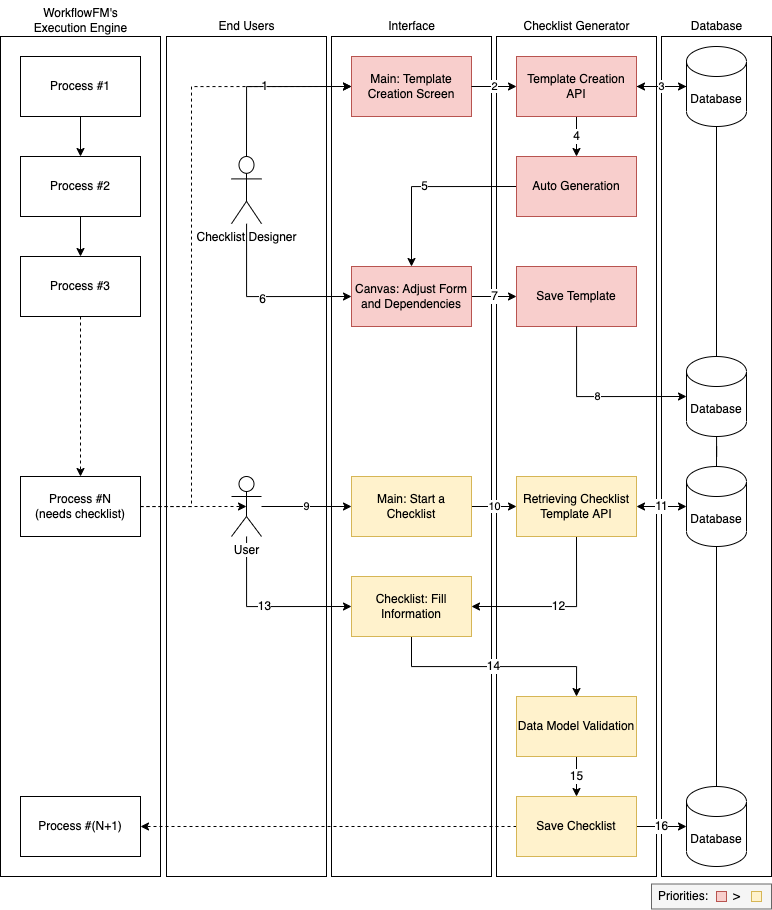

The diagram above was exported from draw.io. Its source (the exported page's mxGraphModel, read from the mxfile embedded in the PNG):
<mxGraphModel dx="3044" dy="1095" grid="1" gridSize="10" guides="1" tooltips="1" connect="1" arrows="1" fold="1" page="1" pageScale="1" pageWidth="850" pageHeight="1100" math="0" shadow="0">
  <root>
    <mxCell id="0" />
    <mxCell id="1" parent="0" />
    <mxCell id="2" value="" style="rounded=0;whiteSpace=wrap;html=1;" vertex="1" parent="1">
      <mxGeometry x="429" y="400" width="160" height="840" as="geometry" />
    </mxCell>
    <mxCell id="3" value="" style="rounded=0;whiteSpace=wrap;html=1;" vertex="1" parent="1">
      <mxGeometry x="925" y="400" width="160" height="840" as="geometry" />
    </mxCell>
    <mxCell id="4" value="" style="rounded=0;whiteSpace=wrap;html=1;" vertex="1" parent="1">
      <mxGeometry x="1090" y="400" width="110" height="840" as="geometry" />
    </mxCell>
    <mxCell id="5" style="edgeStyle=orthogonalEdgeStyle;rounded=0;orthogonalLoop=1;jettySize=auto;html=1;entryX=0;entryY=0.5;entryDx=0;entryDy=0;entryPerimeter=0;" edge="1" source="15" target="24" parent="1">
      <mxGeometry relative="1" as="geometry" />
    </mxCell>
    <mxCell id="6" value="3" style="edgeStyle=orthogonalEdgeStyle;rounded=0;orthogonalLoop=1;jettySize=auto;html=1;entryX=1;entryY=0.5;entryDx=0;entryDy=0;" edge="1" source="24" target="15" parent="1">
      <mxGeometry relative="1" as="geometry" />
    </mxCell>
    <mxCell id="7" value="" style="rounded=0;whiteSpace=wrap;html=1;" vertex="1" parent="1">
      <mxGeometry x="760" y="400" width="160" height="840" as="geometry" />
    </mxCell>
    <mxCell id="8" value="10" style="edgeStyle=orthogonalEdgeStyle;rounded=0;orthogonalLoop=1;jettySize=auto;html=1;entryX=0;entryY=0.5;entryDx=0;entryDy=0;" edge="1" source="17" target="22" parent="1">
      <mxGeometry relative="1" as="geometry" />
    </mxCell>
    <mxCell id="9" value="" style="rounded=0;whiteSpace=wrap;html=1;" vertex="1" parent="1">
      <mxGeometry x="595" y="400" width="160" height="840" as="geometry" />
    </mxCell>
    <mxCell id="10" value="Checklist Designer" style="shape=umlActor;verticalLabelPosition=bottom;verticalAlign=top;html=1;outlineConnect=0;labelBackgroundColor=default;" vertex="1" parent="9">
      <mxGeometry x="65" y="120" width="30" height="67.2" as="geometry" />
    </mxCell>
    <mxCell id="11" value="&lt;font color=&quot;#000000&quot; style=&quot;font-size: 12px&quot;&gt;6&lt;/font&gt;" style="edgeStyle=orthogonalEdgeStyle;rounded=0;orthogonalLoop=1;jettySize=auto;html=1;entryX=0;entryY=0.5;entryDx=0;entryDy=0;fontSize=18;fontColor=#FF0000;endArrow=classic;endFill=1;strokeColor=#000000;" edge="1" source="10" target="32" parent="1">
      <mxGeometry relative="1" as="geometry">
        <Array as="points">
          <mxPoint x="675" y="660" />
        </Array>
      </mxGeometry>
    </mxCell>
    <mxCell id="12" value="1" style="edgeStyle=orthogonalEdgeStyle;rounded=0;orthogonalLoop=1;jettySize=auto;html=1;exitX=0.5;exitY=0;exitDx=0;exitDy=0;exitPerimeter=0;entryX=0;entryY=0.5;entryDx=0;entryDy=0;fontSize=12;fontColor=#000000;endArrow=classic;endFill=1;strokeColor=#000000;" edge="1" source="10" target="13" parent="1">
      <mxGeometry relative="1" as="geometry" />
    </mxCell>
    <mxCell id="13" value="Main: Template Creation Screen" style="rounded=0;whiteSpace=wrap;html=1;fillColor=#f8cecc;strokeColor=#b85450;" vertex="1" parent="1">
      <mxGeometry x="780" y="420" width="120" height="60" as="geometry" />
    </mxCell>
    <mxCell id="14" value="4" style="edgeStyle=orthogonalEdgeStyle;rounded=0;orthogonalLoop=1;jettySize=auto;html=1;exitX=0.5;exitY=1;exitDx=0;exitDy=0;entryX=0.5;entryY=0;entryDx=0;entryDy=0;fontSize=12;fontColor=#000000;startArrow=none;startFill=0;endArrow=classic;endFill=1;strokeColor=#000000;" edge="1" source="15" target="46" parent="1">
      <mxGeometry relative="1" as="geometry" />
    </mxCell>
    <mxCell id="15" value="Template Creation API" style="rounded=0;whiteSpace=wrap;html=1;fillColor=#f8cecc;strokeColor=#b85450;" vertex="1" parent="1">
      <mxGeometry x="945" y="420" width="120" height="60" as="geometry" />
    </mxCell>
    <mxCell id="16" value="2" style="edgeStyle=orthogonalEdgeStyle;rounded=0;orthogonalLoop=1;jettySize=auto;html=1;exitX=1;exitY=0.5;exitDx=0;exitDy=0;entryX=0;entryY=0.5;entryDx=0;entryDy=0;" edge="1" source="13" target="15" parent="1">
      <mxGeometry relative="1" as="geometry" />
    </mxCell>
    <mxCell id="17" value="Main: Start a Checklist" style="rounded=0;whiteSpace=wrap;html=1;fillColor=#fff2cc;strokeColor=#d6b656;" vertex="1" parent="1">
      <mxGeometry x="780" y="840" width="120" height="60" as="geometry" />
    </mxCell>
    <mxCell id="18" value="9" style="edgeStyle=orthogonalEdgeStyle;rounded=0;orthogonalLoop=1;jettySize=auto;html=1;entryX=0;entryY=0.5;entryDx=0;entryDy=0;" edge="1" source="20" target="17" parent="1">
      <mxGeometry relative="1" as="geometry" />
    </mxCell>
    <mxCell id="19" value="13" style="edgeStyle=orthogonalEdgeStyle;rounded=0;orthogonalLoop=1;jettySize=auto;html=1;entryX=0;entryY=0.5;entryDx=0;entryDy=0;fontSize=12;fontColor=#000000;endArrow=classic;endFill=1;strokeColor=#000000;" edge="1" source="20" target="43" parent="1">
      <mxGeometry relative="1" as="geometry">
        <Array as="points">
          <mxPoint x="675" y="970" />
        </Array>
      </mxGeometry>
    </mxCell>
    <mxCell id="20" value="User" style="shape=umlActor;verticalLabelPosition=bottom;verticalAlign=top;html=1;outlineConnect=0;labelBackgroundColor=default;" vertex="1" parent="1">
      <mxGeometry x="660" y="840" width="30" height="60" as="geometry" />
    </mxCell>
    <mxCell id="21" value="12" style="edgeStyle=orthogonalEdgeStyle;rounded=0;orthogonalLoop=1;jettySize=auto;html=1;exitX=0.5;exitY=1;exitDx=0;exitDy=0;entryX=1;entryY=0.5;entryDx=0;entryDy=0;fontSize=12;fontColor=#000000;endArrow=classic;endFill=1;strokeColor=#000000;" edge="1" source="22" target="43" parent="1">
      <mxGeometry relative="1" as="geometry" />
    </mxCell>
    <mxCell id="22" value="Retrieving Checklist Template API" style="rounded=0;whiteSpace=wrap;html=1;fillColor=#fff2cc;strokeColor=#d6b656;" vertex="1" parent="1">
      <mxGeometry x="945" y="840" width="120" height="60" as="geometry" />
    </mxCell>
    <mxCell id="23" style="edgeStyle=orthogonalEdgeStyle;rounded=0;orthogonalLoop=1;jettySize=auto;html=1;exitX=0.5;exitY=1;exitDx=0;exitDy=0;exitPerimeter=0;entryX=0.5;entryY=0;entryDx=0;entryDy=0;entryPerimeter=0;fontSize=18;fontColor=#FF0000;strokeColor=#000000;endArrow=none;endFill=0;" edge="1" source="24" target="35" parent="1">
      <mxGeometry relative="1" as="geometry" />
    </mxCell>
    <mxCell id="24" value="Database" style="shape=cylinder3;whiteSpace=wrap;html=1;boundedLbl=1;backgroundOutline=1;size=15;" vertex="1" parent="1">
      <mxGeometry x="1115" y="410" width="60" height="80" as="geometry" />
    </mxCell>
    <mxCell id="25" value="Process #(N+1)" style="rounded=0;whiteSpace=wrap;html=1;" vertex="1" parent="1">
      <mxGeometry x="449" y="1160" width="120" height="60" as="geometry" />
    </mxCell>
    <mxCell id="26" value="End Users" style="text;html=1;align=center;verticalAlign=middle;resizable=0;points=[];autosize=1;strokeColor=none;fillColor=none;" vertex="1" parent="1">
      <mxGeometry x="640" y="380" width="70" height="20" as="geometry" />
    </mxCell>
    <mxCell id="27" value="Interface" style="text;html=1;align=center;verticalAlign=middle;resizable=0;points=[];autosize=1;strokeColor=none;fillColor=none;" vertex="1" parent="1">
      <mxGeometry x="810" y="380" width="60" height="20" as="geometry" />
    </mxCell>
    <mxCell id="28" value="Checklist Generator" style="text;html=1;align=center;verticalAlign=middle;resizable=0;points=[];autosize=1;strokeColor=none;fillColor=none;" vertex="1" parent="1">
      <mxGeometry x="945" y="380" width="120" height="20" as="geometry" />
    </mxCell>
    <mxCell id="29" value="Database" style="text;html=1;align=center;verticalAlign=middle;resizable=0;points=[];autosize=1;strokeColor=none;fillColor=none;" vertex="1" parent="1">
      <mxGeometry x="1110" y="380" width="70" height="20" as="geometry" />
    </mxCell>
    <mxCell id="30" value="Save Template" style="rounded=0;whiteSpace=wrap;html=1;fillColor=#f8cecc;strokeColor=#b85450;" vertex="1" parent="1">
      <mxGeometry x="945" y="630" width="120" height="60" as="geometry" />
    </mxCell>
    <mxCell id="31" value="7" style="edgeStyle=orthogonalEdgeStyle;rounded=0;orthogonalLoop=1;jettySize=auto;html=1;exitX=1;exitY=0.5;exitDx=0;exitDy=0;entryX=0;entryY=0.5;entryDx=0;entryDy=0;fontSize=12;fontColor=#000000;startArrow=none;startFill=0;endArrow=classic;endFill=1;strokeColor=#000000;" edge="1" source="32" target="30" parent="1">
      <mxGeometry relative="1" as="geometry" />
    </mxCell>
    <mxCell id="32" value="Canvas: Adjust Form and Dependencies" style="rounded=0;whiteSpace=wrap;html=1;fillColor=#f8cecc;strokeColor=#b85450;" vertex="1" parent="1">
      <mxGeometry x="780" y="630" width="120" height="60" as="geometry" />
    </mxCell>
    <mxCell id="33" style="edgeStyle=orthogonalEdgeStyle;rounded=0;orthogonalLoop=1;jettySize=auto;html=1;exitX=0.5;exitY=1;exitDx=0;exitDy=0;" edge="1" source="9" target="9" parent="1">
      <mxGeometry relative="1" as="geometry" />
    </mxCell>
    <mxCell id="34" style="edgeStyle=orthogonalEdgeStyle;rounded=0;orthogonalLoop=1;jettySize=auto;html=1;entryX=0.5;entryY=0;entryDx=0;entryDy=0;entryPerimeter=0;fontSize=12;fontColor=#000000;endArrow=none;endFill=0;strokeColor=#000000;" edge="1" source="35" target="39" parent="1">
      <mxGeometry relative="1" as="geometry" />
    </mxCell>
    <mxCell id="35" value="Database" style="shape=cylinder3;whiteSpace=wrap;html=1;boundedLbl=1;backgroundOutline=1;size=15;" vertex="1" parent="1">
      <mxGeometry x="1115" y="720" width="60" height="80" as="geometry" />
    </mxCell>
    <mxCell id="36" value="8" style="edgeStyle=orthogonalEdgeStyle;rounded=0;orthogonalLoop=1;jettySize=auto;html=1;entryX=0;entryY=0.5;entryDx=0;entryDy=0;entryPerimeter=0;" edge="1" source="30" target="35" parent="1">
      <mxGeometry relative="1" as="geometry">
        <Array as="points">
          <mxPoint x="1005" y="760" />
        </Array>
      </mxGeometry>
    </mxCell>
    <mxCell id="37" value="11" style="edgeStyle=orthogonalEdgeStyle;rounded=0;orthogonalLoop=1;jettySize=auto;html=1;exitX=0;exitY=0.5;exitDx=0;exitDy=0;exitPerimeter=0;entryX=1;entryY=0.5;entryDx=0;entryDy=0;fontSize=12;fontColor=#000000;endArrow=classic;endFill=1;strokeColor=#000000;startArrow=classic;startFill=1;" edge="1" source="39" target="22" parent="1">
      <mxGeometry relative="1" as="geometry" />
    </mxCell>
    <mxCell id="38" style="edgeStyle=orthogonalEdgeStyle;rounded=0;orthogonalLoop=1;jettySize=auto;html=1;entryX=0.5;entryY=0;entryDx=0;entryDy=0;entryPerimeter=0;fontSize=12;fontColor=#000000;endArrow=none;endFill=0;strokeColor=#000000;" edge="1" source="39" target="44" parent="1">
      <mxGeometry relative="1" as="geometry" />
    </mxCell>
    <mxCell id="39" value="Database" style="shape=cylinder3;whiteSpace=wrap;html=1;boundedLbl=1;backgroundOutline=1;size=15;" vertex="1" parent="1">
      <mxGeometry x="1115" y="830" width="60" height="80" as="geometry" />
    </mxCell>
    <mxCell id="40" value="15" style="edgeStyle=orthogonalEdgeStyle;rounded=0;orthogonalLoop=1;jettySize=auto;html=1;entryX=0.5;entryY=0;entryDx=0;entryDy=0;fontSize=12;fontColor=#000000;startArrow=none;startFill=0;endArrow=classic;endFill=1;strokeColor=#000000;" edge="1" source="41" target="59" parent="1">
      <mxGeometry relative="1" as="geometry" />
    </mxCell>
    <mxCell id="41" value="Data Model Validation" style="rounded=0;whiteSpace=wrap;html=1;fillColor=#fff2cc;strokeColor=#d6b656;" vertex="1" parent="1">
      <mxGeometry x="945" y="1060" width="120" height="60" as="geometry" />
    </mxCell>
    <mxCell id="42" value="14" style="edgeStyle=orthogonalEdgeStyle;rounded=0;orthogonalLoop=1;jettySize=auto;html=1;exitX=0.5;exitY=1;exitDx=0;exitDy=0;entryX=0.5;entryY=0;entryDx=0;entryDy=0;fontSize=12;fontColor=#000000;endArrow=classic;endFill=1;strokeColor=#000000;" edge="1" source="43" target="41" parent="1">
      <mxGeometry relative="1" as="geometry" />
    </mxCell>
    <mxCell id="43" value="Checklist: Fill Information" style="rounded=0;whiteSpace=wrap;html=1;fillColor=#fff2cc;strokeColor=#d6b656;" vertex="1" parent="1">
      <mxGeometry x="780" y="940" width="120" height="60" as="geometry" />
    </mxCell>
    <mxCell id="44" value="Database" style="shape=cylinder3;whiteSpace=wrap;html=1;boundedLbl=1;backgroundOutline=1;size=15;" vertex="1" parent="1">
      <mxGeometry x="1115" y="1150" width="60" height="80" as="geometry" />
    </mxCell>
    <mxCell id="45" value="5" style="edgeStyle=orthogonalEdgeStyle;rounded=0;orthogonalLoop=1;jettySize=auto;html=1;exitX=0;exitY=0.5;exitDx=0;exitDy=0;entryX=0.5;entryY=0;entryDx=0;entryDy=0;fontSize=12;fontColor=#000000;startArrow=none;startFill=0;endArrow=classic;endFill=1;strokeColor=#000000;" edge="1" source="46" target="32" parent="1">
      <mxGeometry relative="1" as="geometry" />
    </mxCell>
    <mxCell id="46" value="Auto Generation" style="rounded=0;whiteSpace=wrap;html=1;labelBackgroundColor=none;fontSize=12;strokeColor=#b85450;fillColor=#f8cecc;" vertex="1" parent="1">
      <mxGeometry x="945" y="520" width="120" height="60" as="geometry" />
    </mxCell>
    <mxCell id="47" style="edgeStyle=orthogonalEdgeStyle;rounded=0;orthogonalLoop=1;jettySize=auto;html=1;entryX=0.5;entryY=0.5;entryDx=0;entryDy=0;entryPerimeter=0;fontSize=12;fontColor=#000000;startArrow=none;startFill=0;endArrow=classic;endFill=1;strokeColor=#000000;dashed=1;" edge="1" source="49" target="20" parent="1">
      <mxGeometry relative="1" as="geometry" />
    </mxCell>
    <mxCell id="48" value="" style="edgeStyle=orthogonalEdgeStyle;rounded=0;orthogonalLoop=1;jettySize=auto;html=1;entryX=0;entryY=0.5;entryDx=0;entryDy=0;labelBackgroundColor=default;fontSize=14;fontColor=#D6985E;dashed=1;" edge="1" source="49" target="13" parent="1">
      <mxGeometry x="-0.1724" relative="1" as="geometry">
        <Array as="points">
          <mxPoint x="620" y="870" />
          <mxPoint x="620" y="450" />
        </Array>
        <mxPoint as="offset" />
      </mxGeometry>
    </mxCell>
    <mxCell id="49" value="Process #N&lt;br&gt;(needs checklist)" style="rounded=0;whiteSpace=wrap;html=1;" vertex="1" parent="1">
      <mxGeometry x="449" y="840" width="120" height="60" as="geometry" />
    </mxCell>
    <mxCell id="50" value="WorkflowFM's&lt;br&gt;Execution Engine" style="text;html=1;align=center;verticalAlign=middle;resizable=0;points=[];autosize=1;strokeColor=none;fillColor=none;" vertex="1" parent="1">
      <mxGeometry x="449" y="364" width="120" height="40" as="geometry" />
    </mxCell>
    <mxCell id="51" style="edgeStyle=orthogonalEdgeStyle;rounded=0;orthogonalLoop=1;jettySize=auto;html=1;entryX=0.5;entryY=0;entryDx=0;entryDy=0;fontSize=12;fontColor=#000000;startArrow=none;startFill=0;endArrow=classic;endFill=1;strokeColor=#000000;dashed=1;" edge="1" source="52" target="49" parent="1">
      <mxGeometry relative="1" as="geometry" />
    </mxCell>
    <mxCell id="52" value="Process #3" style="rounded=0;whiteSpace=wrap;html=1;" vertex="1" parent="1">
      <mxGeometry x="449" y="620" width="120" height="60" as="geometry" />
    </mxCell>
    <mxCell id="53" style="edgeStyle=orthogonalEdgeStyle;rounded=0;orthogonalLoop=1;jettySize=auto;html=1;entryX=0.5;entryY=0;entryDx=0;entryDy=0;fontSize=12;fontColor=#000000;startArrow=none;startFill=0;endArrow=classic;endFill=1;strokeColor=#000000;" edge="1" source="54" target="56" parent="1">
      <mxGeometry relative="1" as="geometry" />
    </mxCell>
    <mxCell id="54" value="Process #1" style="rounded=0;whiteSpace=wrap;html=1;" vertex="1" parent="1">
      <mxGeometry x="449" y="420" width="120" height="60" as="geometry" />
    </mxCell>
    <mxCell id="55" style="edgeStyle=orthogonalEdgeStyle;rounded=0;orthogonalLoop=1;jettySize=auto;html=1;entryX=0.5;entryY=0;entryDx=0;entryDy=0;fontSize=12;fontColor=#000000;startArrow=none;startFill=0;endArrow=classic;endFill=1;strokeColor=#000000;" edge="1" source="56" target="52" parent="1">
      <mxGeometry relative="1" as="geometry" />
    </mxCell>
    <mxCell id="56" value="Process #2" style="rounded=0;whiteSpace=wrap;html=1;" vertex="1" parent="1">
      <mxGeometry x="449" y="520" width="120" height="60" as="geometry" />
    </mxCell>
    <mxCell id="57" value="16" style="edgeStyle=orthogonalEdgeStyle;rounded=0;orthogonalLoop=1;jettySize=auto;html=1;entryX=0;entryY=0.5;entryDx=0;entryDy=0;entryPerimeter=0;fontSize=12;fontColor=#000000;startArrow=none;startFill=0;endArrow=classic;endFill=1;strokeColor=#000000;" edge="1" source="59" target="44" parent="1">
      <mxGeometry relative="1" as="geometry" />
    </mxCell>
    <mxCell id="58" style="edgeStyle=orthogonalEdgeStyle;rounded=0;orthogonalLoop=1;jettySize=auto;html=1;entryX=1;entryY=0.5;entryDx=0;entryDy=0;fontSize=12;fontColor=#000000;startArrow=none;startFill=0;endArrow=classic;endFill=1;strokeColor=#000000;dashed=1;" edge="1" source="59" target="25" parent="1">
      <mxGeometry relative="1" as="geometry" />
    </mxCell>
    <mxCell id="59" value="Save Checklist" style="rounded=0;whiteSpace=wrap;html=1;fillColor=#fff2cc;strokeColor=#d6b656;" vertex="1" parent="1">
      <mxGeometry x="945" y="1160" width="120" height="60" as="geometry" />
    </mxCell>
    <mxCell id="60" value="" style="rounded=0;whiteSpace=wrap;html=1;labelBackgroundColor=default;fontSize=12;fontColor=#333333;strokeColor=#666666;fillColor=#f5f5f5;" vertex="1" parent="1">
      <mxGeometry x="1080" y="1247.5" width="120" height="25" as="geometry" />
    </mxCell>
    <mxCell id="61" value="" style="whiteSpace=wrap;html=1;aspect=fixed;labelBackgroundColor=default;fontSize=12;strokeColor=#b85450;fillColor=#f8cecc;" vertex="1" parent="1">
      <mxGeometry x="1145" y="1255" width="10" height="10" as="geometry" />
    </mxCell>
    <mxCell id="62" value="" style="whiteSpace=wrap;html=1;aspect=fixed;labelBackgroundColor=default;fontSize=12;strokeColor=#d6b656;fillColor=#fff2cc;" vertex="1" parent="1">
      <mxGeometry x="1180" y="1255" width="10" height="10" as="geometry" />
    </mxCell>
    <mxCell id="63" value="&amp;gt;" style="text;html=1;align=center;verticalAlign=middle;resizable=0;points=[];autosize=1;strokeColor=none;fillColor=none;fontSize=12;fontColor=#000000;" vertex="1" parent="1">
      <mxGeometry x="1155" y="1250" width="20" height="20" as="geometry" />
    </mxCell>
    <mxCell id="64" value="Priorities:" style="text;html=1;align=left;verticalAlign=middle;resizable=0;points=[];autosize=1;strokeColor=none;fillColor=none;fontSize=12;fontColor=#000000;" vertex="1" parent="1">
      <mxGeometry x="1085" y="1250" width="70" height="20" as="geometry" />
    </mxCell>
  </root>
</mxGraphModel>